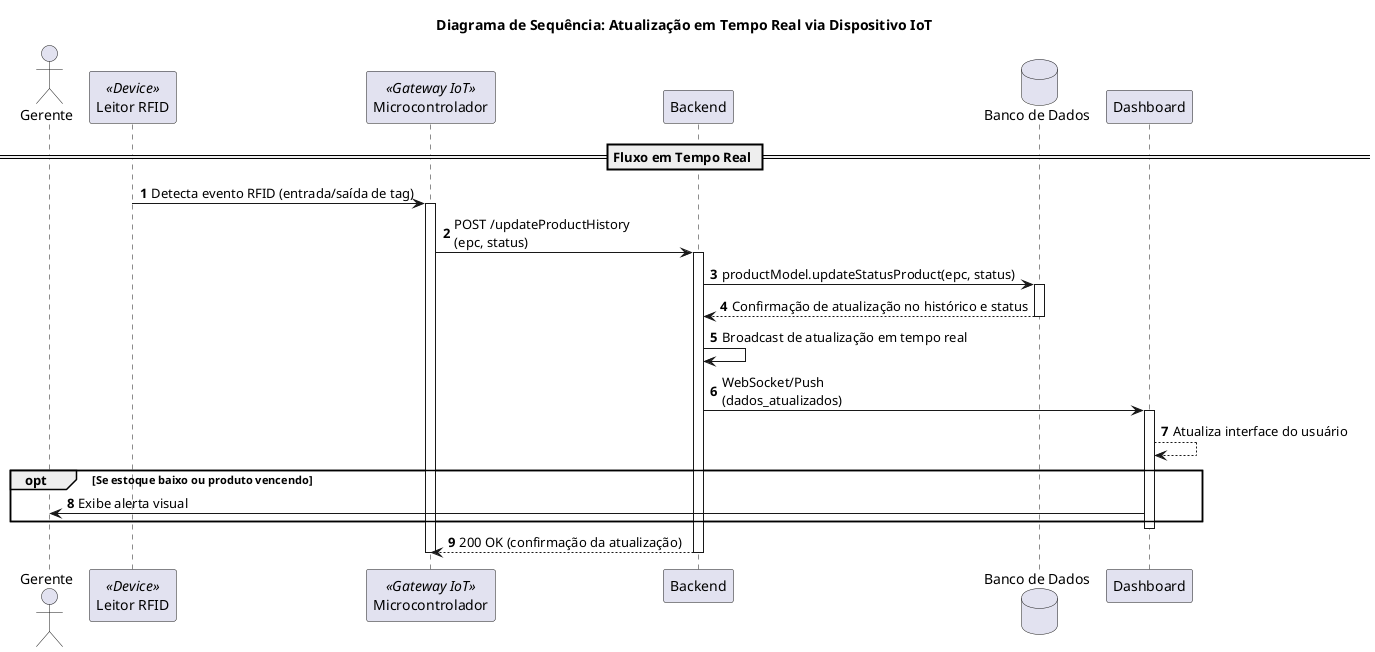

The diagram above was rendered by PlantUML. Its source (embedded in the PNG):
@startuml
title Diagrama de Sequência: Atualização em Tempo Real via Dispositivo IoT

autonumber

actor "Gerente" as Gerente
participant "Leitor RFID" as RFID <<Device>>
participant "Microcontrolador" as ESP32 <<Gateway IoT>>
participant "Backend" as Backend
database "Banco de Dados" as BD
participant "Dashboard" as Dashboard

== Fluxo em Tempo Real ==

RFID -> ESP32: Detecta evento RFID (entrada/saída de tag)
activate ESP32

ESP32 -> Backend: POST /updateProductHistory\n(epc, status)
activate Backend

Backend -> BD: productModel.updateStatusProduct(epc, status)
activate BD
BD --> Backend: Confirmação de atualização no histórico e status
deactivate BD

Backend -> Backend: Broadcast de atualização em tempo real
Backend -> Dashboard: WebSocket/Push\n(dados_atualizados)
activate Dashboard
Dashboard --> Dashboard: Atualiza interface do usuário

opt Se estoque baixo ou produto vencendo
    Dashboard -> Gerente: Exibe alerta visual
end

deactivate Dashboard
Backend --> ESP32: 200 OK (confirmação da atualização)
deactivate Backend
deactivate ESP32

@enduml